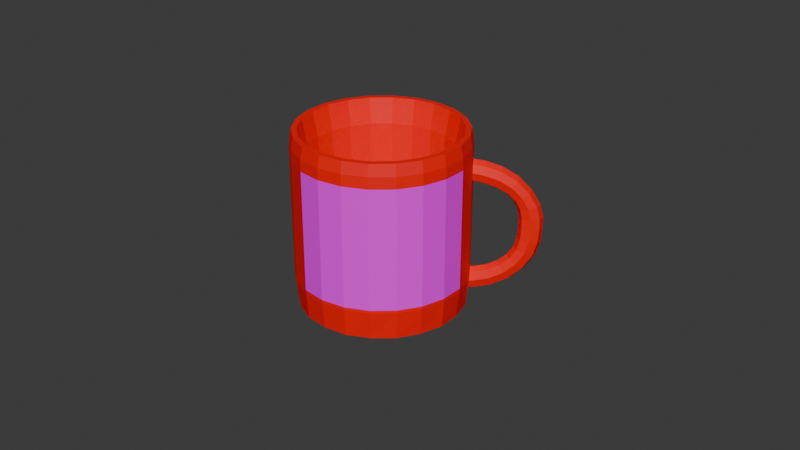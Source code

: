# Source: worldsbestmom.blend  (saved by Blender 4.2.66; exported with 4.5.12 LTS)
import bpy
from mathutils import Matrix  # noqa: F401  (used for matrix-valued properties, if any)

bpy.ops.wm.read_factory_settings(use_empty=True)
scene = bpy.context.scene
scene.name = 'Scene'

# ---- collections
col_collection = bpy.data.collections.new('Collection'); scene.collection.children.link(col_collection)

# ---- images (referenced by path relative to the original .blend; pixels are not part of the script)
import os
ASSET_DIR = os.environ.get("B2B_ASSET_DIR", "")  # directory of the original .blend (textures are referenced by path, not embedded)
HERE = os.path.dirname(os.path.abspath(__file__))  # packed textures are extracted next to this script under _unpacked/

def load_image(name, relpath, width, height, colorspace="sRGB"):
    """Load a texture the original file referenced (path relative to the .blend, or extracted next to this script)."""
    p = next((c for c in (os.path.join(HERE, relpath), os.path.join(ASSET_DIR, relpath)) if relpath and os.path.exists(c)), "")
    if p:
        img = bpy.data.images.load(p, check_existing=True)
        img.name = name
    else:  # same state as the original file: an image datablock whose file is absent (Cycles renders it pink)
        img = bpy.data.images.new(name, width, height)
        img.source = "FILE"
        img.filepath = "//" + (relpath or name)
    img.colorspace_settings.name = colorspace
    return img
img_worldsbestmom_png = load_image('worldsbestmom.png', 'imgs/worldsbestmom.png', 1024, 1024, 'sRGB')

# ---- materials (node trees are filled in below, after node groups)
mat_red = bpy.data.materials.new('Red')
mat_worldsbestmom = bpy.data.materials.new('WorldsBestMom')

# ---- material node trees
mat_red.use_nodes = True; mat_red.node_tree.nodes.clear()
_N = mat_red.node_tree.nodes; _L = mat_red.node_tree.links
n0 = _N.new('ShaderNodeBsdfPrincipled'); n0.name = 'Principled BSDF'; n0.location = (10, 300)
n0.inputs[0].default_value = (1.0, 0.0, 0.0, 1.0)
n1 = _N.new('ShaderNodeOutputMaterial'); n1.name = 'Material Output'; n1.location = (300, 300)
_L.new(n0.outputs[0], n1.inputs[0])
n1.is_active_output = True
mat_worldsbestmom.use_nodes = True; mat_worldsbestmom.node_tree.nodes.clear()
_N = mat_worldsbestmom.node_tree.nodes; _L = mat_worldsbestmom.node_tree.links
n0 = _N.new('ShaderNodeBsdfPrincipled'); n0.name = 'Principled BSDF'; n0.location = (10, 300)
n1 = _N.new('ShaderNodeOutputMaterial'); n1.name = 'Material Output'; n1.location = (300, 300)
n2 = _N.new('ShaderNodeTexImage'); n2.name = 'Image Texture'; n2.location = (-308, 196)
n2.image = img_worldsbestmom_png
n2.interpolation = 'Closest'
_L.new(n0.outputs[0], n1.inputs[0])
_L.new(n2.outputs[0], n0.inputs[0])
n1.is_active_output = True

# ---- world
world_world = bpy.data.worlds.new('World'); scene.world = world_world
world_world.use_nodes = True; world_world.node_tree.nodes.clear()
_N = world_world.node_tree.nodes; _L = world_world.node_tree.links
n0 = _N.new('ShaderNodeOutputWorld'); n0.name = 'World Output'; n0.location = (300, 300)
n1 = _N.new('ShaderNodeBackground'); n1.name = 'Background'; n1.location = (10, 300)
n1.inputs[0].default_value = (0.05088, 0.05088, 0.05088, 1.0)
_L.new(n1.outputs[0], n0.inputs[0])
n0.is_active_output = True
world_world.color = (0.05088, 0.05088, 0.05088)
world_world.sun_shadow_jitter_overblur = 0.0

# ---- meshes
me_plane = bpy.data.meshes.new('Plane')
me_plane.from_pydata([(0.8448, 0.3864, 0.3836), (1.064, 0.3864, 0.3836), (0.7846, 0.6141, 0.69), (1.068, 0.6289, 0.7131), (0.6363, 0.8347, 1.034), (0.8594, 0.9189, 1.166), (0.3332, 0.9805, 1.262), (0.4272, 1.122, 1.483), (-0.04242, 1.015, 1.316), (-0.03611, 1.171, 1.559), (-0.3878, 0.9992, 1.291), (-0.454, 1.141, 1.513), (-0.6758, 0.8823, 1.109), (-0.8981, 0.958, 1.227), (-0.8497, 0.6581, 0.7586), (-1.13, 0.6742, 0.7837), (-0.9271, 0.4143, 0.4271), (-1.142, 0.4178, 0.4325), (0.7846, 0.4362, 0.8041), (0.8448, 0.2529, 0.4691), (1.064, 0.2529, 0.4691), (1.068, 0.4509, 0.8271), (0.8594, 0.7409, 1.28), (0.6363, 0.6567, 1.148), (0.4272, 0.944, 1.597), (0.3332, 0.8025, 1.376), (-0.03611, 0.9927, 1.673), (-0.04242, 0.837, 1.43), (-0.454, 0.9633, 1.627), (-0.3878, 0.8213, 1.405), (-0.8981, 0.78, 1.341), (-0.6758, 0.7044, 1.223), (-1.13, 0.4962, 0.8977), (-0.8497, 0.4801, 0.8726), (-1.142, 0.2843, 0.518), (-0.9271, 0.2808, 0.5126), (1.47, 0.8684, -0.504), (1.47, 0.6758, -1.16), (1.47, 0.159, -1.608), (1.47, -0.5179, -1.705), (1.47, -1.14, -1.421), (1.47, -1.51, -0.8459), (1.47, -1.51, -0.1621), (1.47, -1.14, 0.4132), (1.47, -0.5179, 0.6973), (1.47, 0.159, 0.5999), (1.47, 0.6758, 0.1521), (-1.254, 0.8961, -0.504), (-1.254, 0.6991, -1.175), (-1.254, 0.1705, -1.633), (-1.254, -0.5219, -1.733), (-1.254, -1.158, -1.442), (-1.254, -1.536, -0.8537), (-1.254, -1.536, -0.1543), (-1.254, -1.158, 0.4341), (-1.254, -0.5219, 0.7247), (-1.254, 0.1705, 0.6252), (-1.254, 0.6991, 0.1671), (-1.688, 0.8549, -1.275), (-1.688, 1.081, -0.504), (-1.688, 0.2474, -1.802), (-1.688, -0.5482, -1.916), (-1.688, -1.279, -1.582), (-1.688, -1.714, -0.9059), (-1.688, -1.714, -0.1021), (-1.688, -1.279, 0.5741), (-1.688, -0.5482, 0.908), (-1.688, 0.2474, 0.7936), (-1.688, 0.8549, 0.2672), (1.28, 0.4832, -1.036), (1.28, 0.6395, -0.504), (1.28, 0.06388, -1.4), (1.28, -0.4853, -1.479), (1.28, -0.9901, -1.248), (1.28, -1.29, -0.7814), (1.28, -1.29, -0.2266), (1.28, -0.9901, 0.2402), (1.28, -0.4853, 0.4707), (1.28, 0.06388, 0.3917), (1.28, 0.4832, 0.02838), (0.7731, 0.1512, -1.591), (0.7731, 0.6601, -1.15), (0.7731, 0.1512, 0.583), (0.7731, -0.5153, 0.6789), (0.7731, -1.492, -0.1673), (0.7731, -1.492, -0.8407), (0.7731, -0.5153, -1.687), (0.7731, 0.6601, 0.1421), (0.7731, -1.128, 0.3991), (0.7731, -1.128, -1.407), (0.7731, 0.8499, -0.504), (0.8399, -1.31, -1.617), (0.8399, -0.5548, -1.962), (0.8399, 1.128, -0.504), (0.8399, 0.8938, 0.2923), (0.8399, 0.8938, -1.3), (0.8399, -0.5548, 0.9538), (0.8399, -1.31, 0.6091), (0.8399, -1.758, -0.919), (0.8399, 0.2666, -1.844), (0.8399, 0.2666, 0.8357), (0.8399, -1.758, -0.08907), (-1.292, -1.31, -1.617), (-1.292, 1.128, -0.504), (-1.292, 0.8938, -1.3), (-1.292, -0.5548, 0.9538), (-1.292, -1.758, -0.919), (-1.292, 0.2666, -1.844), (-1.292, 0.2666, 0.8357), (-1.292, -1.758, -0.08907), (-1.292, -0.5548, -1.962), (-1.292, 0.8938, 0.2923), (-1.292, -1.31, 0.6091), (0.8116, 0.485, 0.4969), (0.9543, 0.3852, 0.3494), (1.09, 0.4869, 0.4998), (0.9264, 0.6549, 0.6802), (0.7479, 0.9102, 1.079), (0.7304, 0.7324, 0.8747), (0.9938, 0.778, 0.9459), (0.3802, 1.085, 1.351), (0.5007, 0.9205, 1.168), (0.6613, 1.039, 1.353), (-0.03927, 1.126, 1.416), (0.1469, 1.008, 1.304), (0.1891, 1.16, 1.542), (-0.4209, 1.104, 1.381), (-0.2427, 1.17, 1.557), (-0.2212, 1.015, 1.316), (-0.7869, 0.9535, 1.146), (-0.6862, 1.068, 1.399), (-0.542, 0.9552, 1.222), (-0.9901, 0.6995, 0.7498), (-0.7803, 0.7825, 0.9528), (-1.045, 0.8232, 1.016), (-1.036, 0.4134, 0.3935), (-0.8886, 0.5193, 0.5504), (-1.162, 0.5252, 0.5596), (0.8116, 0.3147, 0.606), (0.9543, 0.2224, 0.4537), (1.09, 0.3165, 0.6089), (0.9264, 0.4102, 0.837), (0.7479, 0.6654, 1.235), (0.7304, 0.5544, 0.9887), (0.9938, 0.6, 1.06), (0.3802, 0.8399, 1.508), (0.5007, 0.7425, 1.282), (0.6613, 0.8606, 1.467), (-0.03927, 0.8815, 1.573), (0.1469, 0.8296, 1.418), (0.1891, 0.9822, 1.656), (-0.4209, 0.8589, 1.537), (-0.2427, 0.9916, 1.671), (-0.2212, 0.8373, 1.43), (-0.7869, 0.7088, 1.303), (-0.6862, 0.8903, 1.513), (-0.542, 0.7773, 1.337), (-0.9901, 0.4547, 0.9066), (-0.7803, 0.6045, 1.067), (-1.045, 0.6452, 1.13), (-1.036, 0.2506, 0.4977), (-0.8886, 0.349, 0.6596), (-1.162, 0.3548, 0.6687), (0.7314, 0.5224, 0.7427), (0.5945, 0.7299, 1.067), (-0.6341, 0.7792, 1.144), (-0.7971, 0.566, 0.8109), (0.9012, 0.8457, 1.247), (1.121, 0.5427, 0.7744), (-1.183, 0.5882, 0.8454), (-0.9397, 0.8831, 1.306), (-0.4664, 1.079, 1.611), (-0.03493, 1.111, 1.661), (-0.9047, 0.3299, 0.4423), (-1.166, 0.3341, 0.4489), (0.8208, 0.3038, 0.4015), (-0.0436, 0.8969, 1.327), (-0.3754, 0.8836, 1.307), (0.3156, 0.8649, 1.277), (1.088, 0.3038, 0.4015), (0.4448, 1.06, 1.581), (1.49, 0.6836, -0.8061), (1.49, 0.357, -1.314), (1.49, -0.1926, -1.565), (1.49, -0.7906, -1.479), (1.49, -1.247, -1.084), (1.49, -1.417, -0.504), (1.49, -1.247, 0.0757), (1.49, -0.7906, 0.4713), (1.49, -0.1926, 0.5573), (1.49, 0.357, 0.3063), (1.49, 0.6836, -0.2019), (-1.688, 1.023, -0.9058), (-1.688, 0.5887, -1.582), (-1.688, -0.1422, -1.916), (-1.688, -0.9376, -1.801), (-1.688, -1.545, -1.275), (-1.688, -1.771, -0.504), (-1.688, -1.545, 0.267), (-1.688, -0.9376, 0.7932), (-1.688, -0.1422, 0.9076), (-1.688, 0.5887, 0.5738), (-1.688, 1.023, -0.1022), (-1.49, -1.306, -1.613), (1.324, -0.5489, -1.921), (-1.49, 1.122, -0.504), (1.324, 0.859, 0.2699), (-1.49, 0.8889, -1.297), (-1.49, -0.554, 0.9481), (1.324, -1.283, 0.5778), (-1.49, -1.753, -0.9173), (-1.49, 0.2642, -1.838), (-1.49, 0.2642, 0.8304), (-1.49, -1.753, -0.0907), (-1.254, 0.8455, -0.8536), (-1.254, 0.4675, -1.442), (-1.254, -0.1686, -1.732), (-1.254, -0.8607, -1.633), (-1.254, -1.389, -1.175), (-1.254, -1.586, -0.504), (-1.254, -1.389, 0.1669), (-1.254, -0.8607, 0.6248), (-1.254, -0.1686, 0.7243), (-1.254, 0.4675, 0.4338), (-1.254, 0.8455, -0.1544), (-1.688, 0.777, -1.225), (-1.688, 0.9887, -0.504), (-1.688, 0.2089, -1.717), (-1.688, -0.535, -1.824), (-1.688, -1.219, -1.512), (-1.688, -1.625, -0.8798), (-1.688, -1.625, -0.1282), (-1.688, -1.219, 0.5041), (-1.688, -0.535, 0.8163), (-1.688, 0.2089, 0.7094), (-1.688, 0.777, 0.2172), (1.28, 0.4896, -0.7491), (1.28, 0.2246, -1.162), (1.28, -0.2214, -1.365), (1.28, -0.7066, -1.295), (1.28, -1.077, -0.9744), (1.28, -1.215, -0.504), (1.28, -1.077, -0.03364), (1.28, -0.7066, 0.2874), (1.28, -0.2214, 0.3572), (1.28, 0.2246, 0.1535), (1.28, 0.4896, -0.2589), (1.217, 0.1373, -1.561), (-0.2404, 0.665, -1.153), (1.217, 0.1373, 0.5525), (-0.2404, -0.5161, 0.6846), (1.217, -1.46, -0.1768), (-0.2404, -1.497, -0.8423), (1.217, -0.5105, -1.654), (1.217, 0.6319, 0.1239), (1.217, -1.106, 0.3738), (1.217, -1.106, -1.382), (1.217, 0.8163, -0.504), (-0.2404, 0.1536, -1.596), (1.217, 0.6319, -1.132), (-0.2404, 0.1536, 0.5883), (1.217, -0.5105, 0.6456), (-0.2404, -1.497, -0.1657), (1.217, -1.46, -0.8312), (-0.2404, -0.5161, -1.693), (-0.2404, 0.665, 0.1452), (-0.2404, -1.132, 0.4035), (-0.2404, -1.132, -1.412), (-0.2404, 0.8556, -0.504), (0.7731, -1.35, -1.15), (0.7731, -0.8415, 0.5827), (0.7731, 0.8011, -0.8406), (0.7731, 0.8011, -0.1674), (0.7731, -0.8415, -1.591), (0.7731, -1.35, 0.1419), (0.7731, 0.4372, 0.3989), (0.7731, -0.1752, -1.687), (0.7731, -1.54, -0.504), (0.7731, -0.1752, 0.6785), (0.7731, 0.4372, -1.407), (1.324, -1.283, -1.586), (0.79, -0.5548, -1.962), (1.324, 1.086, -0.504), (0.79, 0.8938, 0.2923), (1.324, 0.859, -1.278), (1.324, -0.5489, 0.9129), (0.79, -1.31, 0.6091), (1.324, -1.719, -0.9073), (1.324, 0.2494, -1.806), (1.324, 0.2494, 0.7981), (1.324, -1.719, -0.1007), (0.8399, -1.584, 0.292), (0.8399, 0.619, 0.6087), (0.8399, -0.1357, -1.961), (0.8399, -1.818, -0.504), (0.8399, -0.1357, 0.9534), (0.8399, 0.619, -1.617), (0.8399, -1.584, -1.3), (0.8399, -0.9568, 0.8353), (0.8399, 1.068, -0.9188), (0.8399, 1.068, -0.0892), (0.8399, -0.9568, -1.843), (0.79, -1.31, -1.617), (0.79, 1.128, -0.504), (0.79, 0.8938, -1.3), (0.79, -0.5548, 0.9538), (0.79, -1.758, -0.919), (0.79, 0.2666, -1.844), (0.79, 0.2666, 0.8357), (0.79, -1.758, -0.08907), (-1.49, -0.554, -1.956), (-1.49, 0.8889, 0.2891), (-1.49, -1.306, 0.6047), (-1.292, -1.584, 0.292), (-1.292, 0.619, 0.6087), (-1.292, -0.1357, -1.961), (-1.292, -1.818, -0.504), (-1.292, -0.1357, 0.9534), (-1.292, 0.619, -1.617), (-1.292, -1.584, -1.3), (-1.292, -0.9568, 0.8353), (-1.292, 1.068, -0.9188), (-1.292, 1.068, -0.0892), (-1.292, -0.9568, -1.843), (0.9508, 0.5164, 0.4754), (0.8621, 0.7886, 0.8889), (0.581, 1.013, 1.239), (0.168, 1.117, 1.402), (-0.2319, 1.126, 1.415), (-0.6141, 1.045, 1.289), (-0.9129, 0.8362, 0.9632), (-1.025, 0.5526, 0.5318), (0.9508, 0.282, 0.6255), (0.8621, 0.5439, 1.046), (0.581, 0.7682, 1.396), (0.168, 0.8726, 1.559), (-0.2319, 0.8811, 1.572), (-0.6141, 0.8004, 1.446), (-0.9129, 0.5915, 1.12), (-1.025, 0.3182, 0.682), (0.6811, 0.6349, 0.9184), (-0.7306, 0.6858, 0.9979), (1.043, 0.6976, 1.016), (-1.095, 0.7418, 1.085), (-0.2467, 1.11, 1.659), (-1.038, 0.2957, 0.3889), (0.7593, 0.3979, 0.5485), (-0.2171, 0.8973, 1.328), (0.4706, 0.8094, 1.191), (-0.8373, 0.4313, 0.6006), (0.9543, 0.2705, 0.3495), (0.6914, 0.9717, 1.444), (-1.213, 0.4394, 0.6132), (1.142, 0.4005, 0.5524), (-0.7133, 1.0, 1.489), (-0.5149, 0.8451, 1.246), (0.139, 0.89, 1.317), (0.197, 1.1, 1.644), (1.544, -0.3452, -0.504), (1.217, 0.4097, -1.375), (-1.49, -0.9544, -1.838), (-1.49, 1.062, -0.09083), (-1.49, 1.062, -0.9172), (-1.49, -0.9544, 0.83), (-1.49, -1.579, -1.297), (-1.49, 0.6152, -1.612), (-1.49, -0.1365, 0.9476), (-1.49, -1.812, -0.504), (-1.49, -0.1365, -1.956), (-1.49, 0.6152, 0.6044), (-1.49, -1.579, 0.2889), (-1.688, 0.9343, -0.8797), (-1.688, 0.5281, -1.512), (-1.688, -0.1554, -1.824), (-1.688, -0.8992, -1.717), (-1.688, -1.467, -1.225), (-1.688, -1.679, -0.504), (-1.688, -1.467, 0.2169), (-1.688, -0.8992, 0.709), (-1.688, -0.1554, 0.8159), (-1.688, 0.5281, 0.5038), (-1.688, 0.9343, -0.1283), (1.28, -0.3452, -0.504), (1.217, -0.1812, 0.6369), (1.217, -1.498, -0.504), (1.217, -0.1812, -1.645), (1.217, 0.4097, 0.3671), (1.217, -1.315, 0.1192), (1.217, -0.824, -1.553), (1.217, 0.7608, -0.1793), (1.217, 0.7608, -0.8288), (1.217, -0.824, 0.5445), (1.217, -1.315, -1.127), (-0.2404, -1.355, -1.153), (-0.2404, -0.8439, 0.588), (-0.2404, 0.8066, -0.8422), (-0.2404, 0.8066, -0.1658), (-0.2404, -0.8439, -1.596), (-0.2404, -1.355, 0.145), (-0.2404, 0.4409, 0.4032), (-0.2404, -0.1744, -1.692), (-0.2404, -1.546, -0.504), (-0.2404, -0.1744, 0.6842), (-0.2404, 0.4409, -1.411), (1.326, -1.54, 0.264), (1.326, 0.5851, 0.5696), (1.326, -0.143, -1.91), (1.326, -1.766, -0.504), (1.326, -0.143, 0.9021), (1.326, 0.5851, -1.578), (1.326, -1.54, -1.272), (1.326, -0.9353, 0.7882), (1.326, 1.018, -0.9042), (1.326, 1.018, -0.1038), (1.326, -0.9353, -1.796), (0.79, -1.584, 0.292), (0.79, 0.619, 0.6087), (0.79, -0.1357, -1.961), (0.79, -1.818, -0.504), (0.79, -0.1357, 0.9534), (0.79, 0.619, -1.617), (0.79, -1.584, -1.3), (0.79, -0.9568, 0.8353), (0.79, 1.068, -0.9188), (0.79, 1.068, -0.0892), (0.79, -0.9568, -1.843)], [], [(0, 113, 324, 114), (113, 2, 116, 324), (324, 116, 3, 115), (114, 324, 115, 1), (2, 118, 325, 116), (118, 4, 117, 325), (325, 117, 5, 119), (116, 325, 119, 3), (4, 121, 326, 117), (121, 6, 120, 326), (326, 120, 7, 122), (117, 326, 122, 5), (6, 124, 327, 120), (124, 8, 123, 327), (327, 123, 9, 125), (120, 327, 125, 7), (8, 128, 328, 123), (128, 10, 126, 328), (328, 126, 11, 127), (123, 328, 127, 9), (10, 131, 329, 126), (131, 12, 129, 329), (329, 129, 13, 130), (126, 329, 130, 11), (12, 133, 330, 129), (133, 14, 132, 330), (330, 132, 15, 134), (129, 330, 134, 13), (14, 136, 331, 132), (136, 16, 135, 331), (331, 135, 17, 137), (132, 331, 137, 15), (19, 139, 332, 138), (139, 20, 140, 332), (332, 140, 21, 141), (138, 332, 141, 18), (18, 141, 333, 143), (141, 21, 144, 333), (333, 144, 22, 142), (143, 333, 142, 23), (23, 142, 334, 146), (142, 22, 147, 334), (334, 147, 24, 145), (146, 334, 145, 25), (25, 145, 335, 149), (145, 24, 150, 335), (335, 150, 26, 148), (149, 335, 148, 27), (27, 148, 336, 153), (148, 26, 152, 336), (336, 152, 28, 151), (153, 336, 151, 29), (29, 151, 337, 156), (151, 28, 155, 337), (337, 155, 30, 154), (156, 337, 154, 31), (31, 154, 338, 158), (154, 30, 159, 338), (338, 159, 32, 157), (158, 338, 157, 33), (33, 157, 339, 161), (157, 32, 162, 339), (339, 162, 34, 160), (161, 339, 160, 35), (4, 118, 340, 164), (118, 2, 163, 340), (340, 163, 18, 143), (164, 340, 143, 23), (14, 133, 341, 166), (133, 12, 165, 341), (341, 165, 31, 158), (166, 341, 158, 33), (3, 119, 342, 168), (119, 5, 167, 342), (342, 167, 22, 144), (168, 342, 144, 21), (13, 134, 343, 170), (134, 15, 169, 343), (343, 169, 32, 159), (170, 343, 159, 30), (9, 127, 344, 172), (127, 11, 171, 344), (344, 171, 28, 152), (172, 344, 152, 26), (17, 135, 345, 174), (135, 16, 173, 345), (345, 173, 35, 160), (174, 345, 160, 34), (2, 113, 346, 163), (113, 0, 175, 346), (346, 175, 19, 138), (163, 346, 138, 18), (10, 128, 347, 177), (128, 8, 176, 347), (347, 176, 27, 153), (177, 347, 153, 29), (6, 121, 348, 178), (121, 4, 164, 348), (348, 164, 23, 146), (178, 348, 146, 25), (16, 136, 349, 173), (136, 14, 166, 349), (349, 166, 33, 161), (173, 349, 161, 35), (0, 114, 350, 175), (114, 1, 179, 350), (350, 179, 20, 139), (175, 350, 139, 19), (5, 122, 351, 167), (122, 7, 180, 351), (351, 180, 24, 147), (167, 351, 147, 22), (15, 137, 352, 169), (137, 17, 174, 352), (352, 174, 34, 162), (169, 352, 162, 32), (1, 115, 353, 179), (115, 3, 168, 353), (353, 168, 21, 140), (179, 353, 140, 20), (11, 130, 354, 171), (130, 13, 170, 354), (354, 170, 30, 155), (171, 354, 155, 28), (12, 131, 355, 165), (131, 10, 177, 355), (355, 177, 29, 156), (165, 355, 156, 31), (8, 124, 356, 176), (124, 6, 178, 356), (356, 178, 25, 149), (176, 356, 149, 27), (7, 125, 357, 180), (125, 9, 172, 357), (357, 172, 26, 150), (180, 357, 150, 24), (37, 181, 358, 182), (36, 191, 358, 181), (46, 190, 358, 191), (45, 189, 358, 190), (44, 188, 358, 189), (43, 187, 358, 188), (42, 186, 358, 187), (41, 185, 358, 186), (40, 184, 358, 185), (39, 183, 358, 184), (38, 182, 358, 183), (81, 279, 359, 259), (279, 80, 247, 359), (359, 247, 71, 237), (259, 359, 237, 69), (110, 323, 360, 310), (323, 102, 203, 360), (360, 203, 62, 195), (310, 360, 195, 61), (111, 322, 361, 311), (322, 103, 205, 361), (361, 205, 59, 202), (311, 361, 202, 68), (103, 321, 362, 205), (321, 104, 207, 362), (362, 207, 58, 192), (205, 362, 192, 59), (112, 320, 363, 312), (320, 105, 208, 363), (363, 208, 66, 199), (312, 363, 199, 65), (102, 319, 364, 203), (319, 106, 210, 364), (364, 210, 63, 196), (203, 364, 196, 62), (104, 318, 365, 207), (318, 107, 211, 365), (365, 211, 60, 193), (207, 365, 193, 58), (105, 317, 366, 208), (317, 108, 212, 366), (366, 212, 67, 200), (208, 366, 200, 66), (106, 316, 367, 210), (316, 109, 213, 367), (367, 213, 64, 197), (210, 367, 197, 63), (107, 315, 368, 211), (315, 110, 310, 368), (368, 310, 61, 194), (211, 368, 194, 60), (108, 314, 369, 212), (314, 111, 311, 369), (369, 311, 68, 201), (212, 369, 201, 67), (109, 313, 370, 213), (313, 112, 312, 370), (370, 312, 65, 198), (213, 370, 198, 64), (48, 214, 371, 225), (214, 47, 226, 371), (371, 226, 59, 192), (225, 371, 192, 58), (49, 215, 372, 227), (215, 48, 225, 372), (372, 225, 58, 193), (227, 372, 193, 60), (50, 216, 373, 228), (216, 49, 227, 373), (373, 227, 60, 194), (228, 373, 194, 61), (51, 217, 374, 229), (217, 50, 228, 374), (374, 228, 61, 195), (229, 374, 195, 62), (52, 218, 375, 230), (218, 51, 229, 375), (375, 229, 62, 196), (230, 375, 196, 63), (53, 219, 376, 231), (219, 52, 230, 376), (376, 230, 63, 197), (231, 376, 197, 64), (54, 220, 377, 232), (220, 53, 231, 377), (377, 231, 64, 198), (232, 377, 198, 65), (55, 221, 378, 233), (221, 54, 232, 378), (378, 232, 65, 199), (233, 378, 199, 66), (56, 222, 379, 234), (222, 55, 233, 379), (379, 233, 66, 200), (234, 379, 200, 67), (57, 223, 380, 235), (223, 56, 234, 380), (380, 234, 67, 201), (235, 380, 201, 68), (47, 224, 381, 226), (224, 57, 235, 381), (381, 235, 68, 202), (226, 381, 202, 59), (69, 237, 382, 236), (71, 238, 382, 237), (72, 239, 382, 238), (73, 240, 382, 239), (74, 241, 382, 240), (75, 242, 382, 241), (76, 243, 382, 242), (77, 244, 382, 243), (78, 245, 382, 244), (79, 246, 382, 245), (70, 236, 382, 246), (83, 278, 383, 261), (278, 82, 249, 383), (383, 249, 78, 244), (261, 383, 244, 77), (85, 277, 384, 263), (277, 84, 251, 384), (384, 251, 75, 241), (263, 384, 241, 74), (80, 276, 385, 247), (276, 86, 253, 385), (385, 253, 72, 238), (247, 385, 238, 71), (82, 275, 386, 249), (275, 87, 254, 386), (386, 254, 79, 245), (249, 386, 245, 78), (84, 274, 387, 251), (274, 88, 255, 387), (387, 255, 76, 242), (251, 387, 242, 75), (86, 273, 388, 253), (273, 89, 256, 388), (388, 256, 73, 239), (253, 388, 239, 72), (87, 272, 389, 254), (272, 90, 257, 389), (389, 257, 70, 246), (254, 389, 246, 79), (90, 271, 390, 257), (271, 81, 259, 390), (390, 259, 69, 236), (257, 390, 236, 70), (88, 270, 391, 255), (270, 83, 261, 391), (391, 261, 77, 243), (255, 391, 243, 76), (89, 269, 392, 256), (269, 85, 263, 392), (392, 263, 74, 240), (256, 392, 240, 73), (51, 218, 393, 267), (218, 52, 252, 393), (393, 252, 85, 269), (267, 393, 269, 89), (54, 221, 394, 266), (221, 55, 250, 394), (394, 250, 83, 270), (266, 394, 270, 88), (47, 214, 395, 268), (214, 48, 248, 395), (395, 248, 81, 271), (268, 395, 271, 90), (57, 224, 396, 265), (224, 47, 268, 396), (396, 268, 90, 272), (265, 396, 272, 87), (50, 217, 397, 264), (217, 51, 267, 397), (397, 267, 89, 273), (264, 397, 273, 86), (53, 220, 398, 262), (220, 54, 266, 398), (398, 266, 88, 274), (262, 398, 274, 84), (56, 223, 399, 260), (223, 57, 265, 399), (399, 265, 87, 275), (260, 399, 275, 82), (49, 216, 400, 258), (216, 50, 264, 400), (400, 264, 86, 276), (258, 400, 276, 80), (52, 219, 401, 252), (219, 53, 262, 401), (401, 262, 84, 277), (252, 401, 277, 85), (55, 222, 402, 250), (222, 56, 260, 402), (402, 260, 82, 278), (250, 402, 278, 83), (48, 215, 403, 248), (215, 49, 258, 403), (403, 258, 80, 279), (248, 403, 279, 81), (42, 187, 404, 290), (187, 43, 209, 404), (404, 209, 97, 291), (290, 404, 291, 101), (45, 190, 405, 289), (190, 46, 206, 405), (405, 206, 94, 292), (289, 405, 292, 100), (38, 183, 406, 288), (183, 39, 204, 406), (406, 204, 92, 293), (288, 406, 293, 99), (41, 186, 407, 287), (186, 42, 290, 407), (407, 290, 101, 294), (287, 407, 294, 98), (44, 189, 408, 285), (189, 45, 289, 408), (408, 289, 100, 295), (285, 408, 295, 96), (37, 182, 409, 284), (182, 38, 288, 409), (409, 288, 99, 296), (284, 409, 296, 95), (40, 185, 410, 280), (185, 41, 287, 410), (410, 287, 98, 297), (280, 410, 297, 91), (43, 188, 411, 209), (188, 44, 285, 411), (411, 285, 96, 298), (209, 411, 298, 97), (36, 181, 412, 282), (181, 37, 284, 412), (412, 284, 95, 299), (282, 412, 299, 93), (46, 191, 413, 206), (191, 36, 282, 413), (413, 282, 93, 300), (206, 413, 300, 94), (39, 184, 414, 204), (184, 40, 280, 414), (414, 280, 91, 301), (204, 414, 301, 92), (101, 291, 415, 309), (291, 97, 286, 415), (415, 286, 112, 313), (309, 415, 313, 109), (100, 292, 416, 308), (292, 94, 283, 416), (416, 283, 111, 314), (308, 416, 314, 108), (99, 293, 417, 307), (293, 92, 281, 417), (417, 281, 110, 315), (307, 417, 315, 107), (98, 294, 418, 306), (294, 101, 309, 418), (418, 309, 109, 316), (306, 418, 316, 106), (96, 295, 419, 305), (295, 100, 308, 419), (419, 308, 108, 317), (305, 419, 317, 105), (95, 296, 420, 304), (296, 99, 307, 420), (420, 307, 107, 318), (304, 420, 318, 104), (91, 297, 421, 302), (297, 98, 306, 421), (421, 306, 106, 319), (302, 421, 319, 102), (97, 298, 422, 286), (298, 96, 305, 422), (422, 305, 105, 320), (286, 422, 320, 112), (93, 299, 423, 303), (299, 95, 304, 423), (423, 304, 104, 321), (303, 423, 321, 103), (94, 300, 424, 283), (300, 93, 303, 424), (424, 303, 103, 322), (283, 424, 322, 111), (92, 301, 425, 281), (301, 91, 302, 425), (425, 302, 102, 323), (281, 425, 323, 110)])
me_plane.polygons.foreach_set('material_index', [0, 0, 0, 0, 0, 0, 0, 0, 0, 0, 0, 0, 0, 0, 0, 0, 0, 0, 0, 0, 0, 0, 0, 0, 0, 0, 0, 0, 0, 0, 0, 0, 0, 0, 0, 0, 0, 0, 0, 0, 0, 0, 0, 0, 0, 0, 0, 0, 0, 0, 0, 0, 0, 0, 0, 0, 0, 0, 0, 0, 0, 0, 0, 0, 0, 0, 0, 0, 0, 0, 0, 0, 0, 0, 0, 0, 0, 0, 0, 0, 0, 0, 0, 0, 0, 0, 0, 0, 0, 0, 0, 0, 0, 0, 0, 0, 0, 0, 0, 0, 0, 0, 0, 0, 0, 0, 0, 0, 0, 0, 0, 0, 0, 0, 0, 0, 0, 0, 0, 0, 0, 0, 0, 0, 0, 0, 0, 0, 0, 0, 0, 0, 0, 0, 0, 0, 0, 0, 0, 0, 0, 0, 0, 0, 0, 0, 0, 0, 0, 0, 0, 0, 0, 0, 0, 0, 0, 0, 0, 0, 0, 0, 0, 0, 0, 0, 0, 0, 0, 0, 0, 0, 0, 0, 0, 0, 0, 0, 0, 0, 0, 0, 0, 0, 0, 0, 0, 0, 0, 0, 0, 0, 0, 0, 0, 0, 0, 0, 0, 0, 0, 0, 0, 0, 0, 0, 0, 0, 0, 0, 0, 0, 0, 0, 0, 0, 0, 0, 0, 0, 0, 0, 0, 0, 0, 0, 0, 0, 0, 0, 0, 0, 0, 0, 0, 0, 0, 0, 0, 0, 0, 0, 0, 0, 0, 0, 0, 0, 0, 0, 0, 0, 0, 0, 0, 0, 0, 0, 0, 0, 0, 0, 0, 0, 0, 0, 0, 0, 0, 0, 0, 0, 0, 0, 0, 0, 0, 0, 0, 0, 0, 0, 0, 0, 0, 0, 0, 0, 0, 0, 0, 0, 0, 0, 0, 0, 0, 0, 0, 0, 0, 0, 0, 0, 0, 0, 0, 0, 0, 0, 0, 0, 0, 0, 0, 0, 0, 0, 0, 0, 0, 0, 0, 0, 0, 0, 0, 0, 0, 0, 0, 0, 0, 0, 0, 0, 0, 0, 0, 0, 0, 0, 0, 0, 0, 0, 0, 0, 0, 0, 0, 0, 0, 0, 0, 0, 0, 0, 0, 0, 0, 0, 0, 0, 0, 0, 0, 0, 0, 0, 0, 0, 0, 0, 0, 0, 0, 0, 0, 0, 1, 1, 0, 0, 0, 0, 0, 0, 0, 0, 0, 0, 1, 1, 0, 0, 0, 1, 0, 0, 0, 0, 0, 0, 0, 0, 0, 0, 1, 1, 0, 0, 0, 0, 0, 0, 0, 0, 0, 0, 0, 0])
_uv = me_plane.uv_layers.new(name='UVMap')
_uv.uv.foreach_set('vector', [0.0, 0.0, 0.0, 0.5, 0.5, 0.5, 0.5, 0.0, 0.0, 0.5, 0.0, 1.0, 0.5, 1.0, 0.5, 0.5, 0.5, 0.5, 0.5, 1.0, 1.0, 1.0, 1.0, 0.5, 0.5, 0.0, 0.5, 0.5, 1.0, 0.5, 1.0, 0.0, 0.0, 1.0, 0.1528, 0.9965, 0.5, 1.0, 0.5, 1.0, 0.1528, 0.9965, 0.1667, 1.0, 0.5, 1.0, 0.5, 1.0, 0.5, 1.0, 0.5, 1.0, 0.8333, 1.0, 0.8472, 0.9965, 0.5, 1.0, 0.5, 1.0, 0.8472, 0.9965, 1.0, 1.0, 0.1667, 1.0, 0.1667, 1.0, 0.5, 1.0, 0.5, 1.0, 0.1667, 1.0, 0.1667, 1.0, 0.5, 1.0, 0.5, 1.0, 0.5, 1.0, 0.5, 1.0, 0.8333, 1.0, 0.8333, 1.0, 0.5, 1.0, 0.5, 1.0, 0.8333, 1.0, 0.8333, 1.0, 0.1667, 1.0, 0.1667, 1.0, 0.5, 1.0, 0.5, 1.0, 0.1667, 1.0, 0.1667, 1.0, 0.5, 1.0, 0.5, 1.0, 0.5, 1.0, 0.5, 1.0, 0.8333, 1.0, 0.8333, 1.0, 0.5, 1.0, 0.5, 1.0, 0.8333, 1.0, 0.8333, 1.0, 0.1667, 1.0, 0.1667, 1.0, 0.5, 1.0, 0.5, 1.0, 0.1667, 1.0, 0.1667, 1.0, 0.5, 1.0, 0.5, 1.0, 0.5, 1.0, 0.5, 1.0, 0.8333, 1.0, 0.8333, 1.0, 0.5, 1.0, 0.5, 1.0, 0.8333, 1.0, 0.8333, 1.0, 0.1667, 1.0, 0.1667, 1.0, 0.5, 1.0, 0.5, 1.0, 0.1667, 1.0, 0.1667, 1.0, 0.5, 1.0, 0.5, 1.0, 0.5, 1.0, 0.5, 1.0, 0.8333, 1.0, 0.8333, 1.0, 0.5, 1.0, 0.5, 1.0, 0.8333, 1.0, 0.8333, 1.0, 0.1667, 1.0, 0.1667, 1.0, 0.5, 1.0, 0.5, 1.0, 0.1667, 1.0, 0.1667, 1.0, 0.5, 1.0, 0.5, 1.0, 0.5, 1.0, 0.5, 1.0, 0.8333, 1.0, 0.8333, 1.0, 0.5, 1.0, 0.5, 1.0, 0.8333, 1.0, 0.8333, 1.0, 0.1667, 1.0, 0.1809, 1.0, 0.5, 1.0, 0.5, 1.0, 0.1809, 1.0, 0.25, 1.0, 0.5, 1.0, 0.5, 1.0, 0.5, 1.0, 0.5, 1.0, 0.75, 1.0, 0.8191, 1.0, 0.5, 1.0, 0.5, 1.0, 0.8191, 1.0, 0.8333, 1.0, 0.25, 0.25, 0.5, 0.1952, 0.5, 0.5054, 0.1809, 0.5108, 0.5, 0.1952, 0.75, 0.25, 0.8191, 0.5108, 0.5, 0.5054, 0.5, 0.5054, 0.8191, 0.5108, 0.8333, 0.8333, 0.5, 0.8333, 0.1809, 0.5108, 0.5, 0.5054, 0.5, 0.8333, 0.1667, 0.8333, 0.1667, 0.8333, 0.5, 0.8333, 0.5, 0.9792, 0.1667, 0.9792, 0.5, 0.8333, 0.8333, 0.8333, 0.8333, 0.9792, 0.5, 0.9792, 0.5, 0.9792, 0.8333, 0.9792, 0.8333, 1.0, 0.5, 1.0, 0.1667, 0.9792, 0.5, 0.9792, 0.5, 1.0, 0.1667, 1.0, 0.1667, 1.0, 0.5, 1.0, 0.5, 1.0, 0.1667, 1.0, 0.5, 1.0, 0.8333, 1.0, 0.8333, 1.0, 0.5, 1.0, 0.5, 1.0, 0.8333, 1.0, 0.8333, 1.0, 0.5, 1.0, 0.1667, 1.0, 0.5, 1.0, 0.5, 1.0, 0.1667, 1.0, 0.1667, 1.0, 0.5, 1.0, 0.5, 1.0, 0.1667, 1.0, 0.5, 1.0, 0.8333, 1.0, 0.8333, 1.0, 0.5, 1.0, 0.5, 1.0, 0.8333, 1.0, 0.8333, 1.0, 0.5, 1.0, 0.1667, 1.0, 0.5, 1.0, 0.5, 1.0, 0.1667, 1.0, 0.1667, 1.0, 0.5, 1.0, 0.5, 1.0, 0.1667, 1.0, 0.5, 1.0, 0.8333, 1.0, 0.8333, 1.0, 0.5, 1.0, 0.5, 1.0, 0.8333, 1.0, 0.8333, 1.0, 0.5, 1.0, 0.1667, 1.0, 0.5, 1.0, 0.5, 1.0, 0.1667, 1.0, 0.1667, 1.0, 0.5, 1.0, 0.5, 1.0, 0.1667, 1.0, 0.5, 1.0, 0.8333, 1.0, 0.8333, 1.0, 0.5, 1.0, 0.5, 1.0, 0.8333, 1.0, 0.8333, 1.0, 0.5, 1.0, 0.1667, 1.0, 0.5, 1.0, 0.5, 1.0, 0.1667, 1.0, 0.1667, 1.0, 0.5, 1.0, 0.5, 1.0, 0.1667, 1.0, 0.5, 1.0, 0.8333, 1.0, 0.8333, 1.0, 0.5, 1.0, 0.5, 1.0, 0.8333, 1.0, 0.8333, 1.0, 0.5, 1.0, 0.1667, 1.0, 0.5, 1.0, 0.5, 1.0, 0.1667, 1.0, 0.1667, 1.0, 0.5, 1.0, 0.5, 1.0, 0.1809, 1.0, 0.5, 1.0, 0.8333, 1.0, 0.8191, 1.0, 0.5, 1.0, 0.5, 1.0, 0.8191, 1.0, 0.75, 1.0, 0.5, 1.0, 0.1809, 1.0, 0.5, 1.0, 0.5, 1.0, 0.25, 1.0, 0.1667, 1.0, 0.1528, 0.9965, 0.03819, 0.9826, 0.04167, 1.0, 0.1528, 0.9965, 0.0, 1.0, 0.02431, 0.8472, 0.03819, 0.9826, 0.03819, 0.9826, 0.02431, 0.8472, 0.1667, 0.8333, 0.1667, 0.9792, 0.04167, 1.0, 0.03819, 0.9826, 0.1667, 0.9792, 0.1667, 1.0, 0.1667, 1.0, 0.1667, 1.0, 0.04167, 1.0, 0.04167, 1.0, 0.1667, 1.0, 0.1667, 1.0, 0.04167, 1.0, 0.04167, 1.0, 0.04167, 1.0, 0.04167, 1.0, 0.1667, 1.0, 0.1667, 1.0, 0.04167, 1.0, 0.04167, 1.0, 0.1667, 1.0, 0.1667, 1.0, 1.0, 1.0, 0.8472, 0.9965, 0.9618, 0.9826, 0.9757, 0.8472, 0.8472, 0.9965, 0.8333, 1.0, 0.9583, 1.0, 0.9618, 0.9826, 0.9618, 0.9826, 0.9583, 1.0, 0.8333, 1.0, 0.8333, 0.9792, 0.9757, 0.8472, 0.9618, 0.9826, 0.8333, 0.9792, 0.8333, 0.8333, 0.8333, 1.0, 0.8333, 1.0, 0.9583, 1.0, 0.9583, 1.0, 0.8333, 1.0, 0.8333, 1.0, 0.9583, 1.0, 0.9583, 1.0, 0.9583, 1.0, 0.9583, 1.0, 0.8333, 1.0, 0.8333, 1.0, 0.9583, 1.0, 0.9583, 1.0, 0.8333, 1.0, 0.8333, 1.0, 0.8333, 1.0, 0.8333, 1.0, 0.9583, 1.0, 0.9583, 1.0, 0.8333, 1.0, 0.8333, 1.0, 0.9583, 1.0, 0.9583, 1.0, 0.9583, 1.0, 0.9583, 1.0, 0.8333, 1.0, 0.8333, 1.0, 0.9583, 1.0, 0.9583, 1.0, 0.8333, 1.0, 0.8333, 1.0, 0.75, 1.0, 0.5, 1.0, 0.5, 1.0, 0.8048, 1.0, 0.5, 1.0, 0.25, 1.0, 0.1952, 1.0, 0.5, 1.0, 0.5, 1.0, 0.1952, 1.0, 0.25, 1.0, 0.5, 1.0, 0.8048, 1.0, 0.5, 1.0, 0.5, 1.0, 0.75, 1.0, 0.0, 1.0, 0.0, 0.5, 0.03742, 0.5027, 0.02431, 0.8472, 0.0, 0.5, 0.0, 0.0, 0.1671, 0.1671, 0.03742, 0.5027, 0.03742, 0.5027, 0.1671, 0.1671, 0.25, 0.25, 0.1809, 0.5108, 0.02431, 0.8472, 0.03742, 0.5027, 0.1809, 0.5108, 0.1667, 0.8333, 0.1667, 1.0, 0.1667, 1.0, 0.04167, 1.0, 0.04167, 1.0, 0.1667, 1.0, 0.1667, 1.0, 0.04167, 1.0, 0.04167, 1.0, 0.04167, 1.0, 0.04167, 1.0, 0.1667, 1.0, 0.1667, 1.0, 0.04167, 1.0, 0.04167, 1.0, 0.1667, 1.0, 0.1667, 1.0, 0.1667, 1.0, 0.1667, 1.0, 0.04167, 1.0, 0.04167, 1.0, 0.1667, 1.0, 0.1667, 1.0, 0.04167, 1.0, 0.04167, 1.0, 0.04167, 1.0, 0.04167, 1.0, 0.1667, 1.0, 0.1667, 1.0, 0.04167, 1.0, 0.04167, 1.0, 0.1667, 1.0, 0.1667, 1.0, 0.25, 1.0, 0.1809, 1.0, 0.06096, 1.0, 0.1952, 1.0, 0.1809, 1.0, 0.1667, 1.0, 0.04167, 1.0, 0.06096, 1.0, 0.06096, 1.0, 0.04167, 1.0, 0.1667, 1.0, 0.1809, 1.0, 0.1952, 1.0, 0.06096, 1.0, 0.1809, 1.0, 0.25, 1.0, 0.0, 0.0, 0.5, 0.0, 0.5, 0.05401, 0.1671, 0.1671, 0.5, 0.0, 1.0, 0.0, 0.8329, 0.1671, 0.5, 0.05401, 0.5, 0.05401, 0.8329, 0.1671, 0.75, 0.25, 0.5, 0.1952, 0.1671, 0.1671, 0.5, 0.05401, 0.5, 0.1952, 0.25, 0.25, 0.8333, 1.0, 0.8333, 1.0, 0.9583, 1.0, 0.9583, 1.0, 0.8333, 1.0, 0.8333, 1.0, 0.9583, 1.0, 0.9583, 1.0, 0.9583, 1.0, 0.9583, 1.0, 0.8333, 1.0, 0.8333, 1.0, 0.9583, 1.0, 0.9583, 1.0, 0.8333, 1.0, 0.8333, 1.0, 0.8333, 1.0, 0.8191, 1.0, 0.939, 1.0, 0.9583, 1.0, 0.8191, 1.0, 0.75, 1.0, 0.8048, 1.0, 0.939, 1.0, 0.939, 1.0, 0.8048, 1.0, 0.75, 1.0, 0.8191, 1.0, 0.9583, 1.0, 0.939, 1.0, 0.8191, 1.0, 0.8333, 1.0, 1.0, 0.0, 1.0, 0.5, 0.9626, 0.5027, 0.8329, 0.1671, 1.0, 0.5, 1.0, 1.0, 0.9757, 0.8472, 0.9626, 0.5027, 0.9626, 0.5027, 0.9757, 0.8472, 0.8333, 0.8333, 0.8191, 0.5108, 0.8329, 0.1671, 0.9626, 0.5027, 0.8191, 0.5108, 0.75, 0.25, 0.8333, 1.0, 0.8333, 1.0, 0.9583, 1.0, 0.9583, 1.0, 0.8333, 1.0, 0.8333, 1.0, 0.9583, 1.0, 0.9583, 1.0, 0.9583, 1.0, 0.9583, 1.0, 0.8333, 1.0, 0.8333, 1.0, 0.9583, 1.0, 0.9583, 1.0, 0.8333, 1.0, 0.8333, 1.0, 0.1667, 1.0, 0.1667, 1.0, 0.04167, 1.0, 0.04167, 1.0, 0.1667, 1.0, 0.1667, 1.0, 0.04167, 1.0, 0.04167, 1.0, 0.04167, 1.0, 0.04167, 1.0, 0.1667, 1.0, 0.1667, 1.0, 0.04167, 1.0, 0.04167, 1.0, 0.1667, 1.0, 0.1667, 1.0, 0.1667, 1.0, 0.1667, 1.0, 0.04167, 1.0, 0.04167, 1.0, 0.1667, 1.0, 0.1667, 1.0, 0.04167, 1.0, 0.04167, 1.0, 0.04167, 1.0, 0.04167, 1.0, 0.1667, 1.0, 0.1667, 1.0, 0.04167, 1.0, 0.04167, 1.0, 0.1667, 1.0, 0.1667, 1.0, 0.8333, 1.0, 0.8333, 1.0, 0.9583, 1.0, 0.9583, 1.0, 0.8333, 1.0, 0.8333, 1.0, 0.9583, 1.0, 0.9583, 1.0, 0.9583, 1.0, 0.9583, 1.0, 0.8333, 1.0, 0.8333, 1.0, 0.9583, 1.0, 0.9583, 1.0, 0.8333, 1.0, 0.8333, 1.0, 0.0, 0.0, 0.0, 0.0, 0.0, 0.0, 0.0, 0.0, 0.0, 0.0, 0.0, 0.0, 0.0, 0.0, 0.0, 0.0, 0.0, 0.0, 0.0, 0.0, 0.0, 0.0, 0.0, 0.0, 0.0, 0.0, 0.0, 0.0, 0.0, 0.0, 0.0, 0.0, 0.0, 0.0, 0.0, 0.0, 0.0, 0.0, 0.0, 0.0, 0.0, 0.0, 0.0, 0.0, 0.0, 0.0, 0.0, 0.0, 0.0, 0.0, 0.0, 0.0, 0.0, 0.0, 0.0, 0.0, 0.0, 0.0, 0.0, 0.0, 0.0, 0.0, 0.0, 0.0, 0.0, 0.0, 0.0, 0.0, 0.0, 0.0, 0.0, 0.0, 0.0, 0.0, 0.0, 0.0, 0.0, 0.0, 0.0, 0.0, 0.0, 0.0, 0.0, 0.0, 0.0, 0.0, 0.0, 0.0, 0.0, 0.0, 0.0, 0.0, 0.0, 0.0, 0.0, 0.0, 0.0, 0.0, 0.0, 0.0, 0.0, 0.0, 0.0, 0.0, 0.0, 0.0, 0.0, 0.0, 0.0, 0.0, 0.0, 0.0, 0.0, 0.0, 0.0, 0.0, 0.0, 0.0, 0.0, 0.0, 0.0, 0.0, 0.0, 0.0, 0.0, 0.0, 0.0, 0.0, 0.0, 0.0, 0.0, 0.0, 0.0, 0.0, 0.0, 0.0, 0.0, 0.0, 0.0, 0.0, 0.0, 0.0, 0.0, 0.0, 0.0, 0.0, 0.0, 0.0, 0.0, 0.0, 0.0, 0.0, 0.0, 0.0, 0.0, 0.0, 0.0, 0.0, 0.0, 0.0, 0.0, 0.0, 0.0, 0.0, 0.0, 0.0, 0.0, 0.0, 0.0, 0.0, 0.0, 0.0, 0.0, 0.0, 0.0, 0.0, 0.0, 0.0, 0.0, 0.0, 0.0, 0.0, 0.0, 0.0, 0.0, 0.0, 0.0, 0.0, 0.0, 0.0, 0.0, 0.0, 0.0, 0.0, 0.0, 0.0, 0.0, 0.0, 0.0, 0.0, 0.0, 0.0, 0.0, 0.0, 0.0, 0.0, 0.0, 0.0, 0.0, 0.0, 0.0, 0.0, 0.0, 0.0, 0.0, 0.0, 0.0, 0.0, 0.0, 0.0, 0.0, 0.0, 0.0, 0.0, 0.0, 0.0, 0.0, 0.0, 0.0, 0.0, 0.0, 0.0, 0.0, 0.0, 0.0, 0.0, 0.0, 0.0, 0.0, 0.0, 0.0, 0.0, 0.0, 0.0, 0.0, 0.0, 0.0, 0.0, 0.0, 0.0, 0.0, 0.0, 0.0, 0.0, 0.0, 0.0, 0.0, 0.0, 0.0, 0.0, 0.0, 0.0, 0.0, 0.0, 0.0, 0.0, 0.0, 0.0, 0.0, 0.0, 0.0, 0.0, 0.0, 0.0, 0.0, 0.0, 0.0, 0.0, 0.0, 0.0, 0.0, 0.0, 0.0, 0.0, 0.0, 0.0, 0.0, 0.0, 0.0, 0.0, 0.0, 0.0, 0.0, 0.0, 0.0, 0.0, 0.0, 0.0, 0.0, 0.0, 0.0, 0.0, 0.0, 0.0, 0.0, 0.0, 0.0, 0.0, 0.0, 0.0, 0.0, 0.0, 0.0, 0.0, 0.0, 0.0, 0.0, 0.0, 0.0, 0.0, 0.0, 0.0, 0.0, 0.0, 0.0, 0.0, 0.0, 0.0, 0.0, 0.0, 0.0, 0.0, 0.0, 0.0, 0.0, 0.0, 0.0, 0.0, 0.0, 0.0, 0.0, 0.0, 0.0, 0.0, 0.0, 0.0, 0.0, 0.0, 0.0, 0.0, 0.0, 0.0, 0.0, 0.0, 0.0, 0.0, 0.0, 0.0, 0.0, 0.0, 0.0, 0.0, 0.0, 0.0, 0.0, 0.0, 0.0, 0.0, 0.0, 0.0, 0.0, 0.0, 0.0, 0.0, 0.0, 0.0, 0.0, 0.0, 0.0, 0.0, 0.0, 0.0, 0.0, 0.0, 0.0, 0.0, 0.0, 0.0, 0.0, 0.0, 0.0, 0.0, 0.0, 0.0, 0.0, 0.0, 0.0, 0.0, 0.0, 0.0, 0.0, 0.0, 0.0, 0.0, 0.0, 0.0, 0.0, 0.0, 0.0, 0.0, 0.0, 0.0, 0.0, 0.0, 0.0, 0.0, 0.0, 0.0, 0.0, 0.0, 0.0, 0.0, 0.0, 0.0, 0.0, 0.0, 0.0, 0.0, 0.0, 0.0, 0.0, 0.0, 0.0, 0.0, 0.0, 0.0, 0.0, 0.0, 0.0, 0.0, 0.0, 0.0, 0.0, 0.0, 0.0, 0.0, 0.0, 0.0, 0.0, 0.0, 0.0, 0.0, 0.0, 0.0, 0.0, 0.0, 0.0, 0.0, 0.0, 0.0, 0.0, 0.0, 0.0, 0.0, 0.0, 0.0, 0.0, 0.0, 0.0, 0.0, 0.0, 0.0, 0.0, 0.0, 0.0, 0.0, 0.0, 0.0, 0.0, 0.0, 0.0, 0.0, 0.0, 0.0, 0.0, 0.0, 0.0, 0.0, 0.0, 0.0, 0.0, 0.0, 0.0, 0.0, 0.0, 0.0, 0.0, 0.0, 0.0, 0.0, 0.0, 0.0, 0.0, 0.0, 0.0, 0.0, 0.0, 0.0, 0.0, 0.0, 0.0, 0.0, 0.0, 0.0, 0.0, 0.0, 0.0, 0.0, 0.0, 0.0, 0.0, 0.0, 0.0, 0.0, 0.0, 0.0, 0.0, 0.0, 0.0, 0.0, 0.0, 0.0, 0.0, 0.0, 0.0, 0.0, 0.0, 0.0, 0.0, 0.0, 0.0, 0.0, 0.0, 0.0, 0.0, 0.0, 0.0, 0.0, 0.0, 0.0, 0.0, 0.0, 0.0, 0.0, 0.0, 0.0, 0.0, 0.0, 0.0, 0.0, 0.0, 0.0, 0.0, 0.0, 0.0, 0.0, 0.0, 0.0, 0.0, 0.0, 0.0, 0.0, 0.0, 0.0, 0.0, 0.0, 0.0, 0.0, 0.0, 0.0, 0.0, 0.0, 0.0, 0.0, 0.0, 0.0, 0.0, 0.0, 0.0, 0.0, 0.0, 0.0, 0.0, 0.0, 0.0, 0.0, 0.0, 0.0, 0.0, 0.0, 0.0, 0.0, 0.0, 0.0, 0.0, 0.0, 0.0, 0.0, 0.0, 0.0, 0.0, 0.0, 0.0, 0.0, 0.0, 0.0, 0.0, 0.0, 0.0, 0.0, 0.0, 0.0, 0.0, 0.0, 0.0, 0.0, 0.0, 0.0, 0.0, 0.0, 0.0, 0.0, 0.0, 0.0, 0.0, 0.0, 0.0, 0.0, 0.0, 0.0, 0.0, 0.0, 0.0, 0.0, 0.0, 0.0, 0.0, 0.0, 0.0, 0.0, 0.0, 0.0, 0.0, 0.0, 0.0, 0.0, 0.0, 0.0, 0.0, 0.0, 0.0, 0.0, 0.0, 0.0, 0.0, 0.0, 0.0, 0.0, 0.0, 0.0, 0.0, 0.0, 0.0, 0.0, 0.0, 0.0, 0.0, 0.0, 0.0, 0.0, 0.0, 0.0, 0.0, 0.0, 0.0, 0.0, 0.0, 0.0, 0.0, 0.0, 0.0, 0.0, 0.0, 0.0, 0.0, 0.0, 0.0, 0.0, 0.0, 0.0, 0.0, 0.0, 0.0, 0.0, 0.0, 0.0, 0.0, 0.0, 0.0, 0.0, 0.0, 0.0, 0.0, 0.0, 0.0, 0.0, 0.0, 0.0, 0.0, 0.0, 0.0, 0.0, 0.0, 0.0, 0.0, 0.0, 0.0, 0.0, 0.0, 0.0, 0.0, 0.0, 0.0, 0.0, 0.0, 0.0, 0.0, 0.0, 0.0, 0.0, 0.0, 0.0, 0.0, 0.0, 0.0, 0.0, 0.0, 0.0, 0.0, 0.0, 0.0, 0.0, 0.0, 0.0, 0.0, 0.0, 0.0, 0.0, 0.0, 0.0, 0.0, 0.0, 0.0, 0.0, 0.0, 0.0, 0.0, 0.0, 0.0, 0.0, 0.0, 0.0, 0.0, 0.0, 0.0, 0.0, 0.0, 0.0, 0.0, 0.0, 0.0, 0.0, 0.0, 0.0, 0.0, 0.0, 0.0, 0.0, 0.0, 0.0, 0.0, 0.0, 0.0, 0.0, 0.0, 0.0, 0.0, 0.0, 0.0, 0.0, 0.0, 0.0, 0.0, 0.0, 0.0, 0.0, 0.0, 0.0, 0.0, 0.0, 0.0, 0.0, 0.0, 0.0, 0.0, 0.0, 0.0, 0.0, 0.0, 0.0, 0.0, 0.0, 0.0, 0.0, 0.0, 0.0, 0.0, 0.0, 0.0, 0.0, 0.0, 0.0, 0.0, 0.0, 0.0, 0.0, 0.0, 0.0, 0.0, 0.0, 0.0, 0.0, 0.0, 0.0, 0.0, 0.0, 0.0, 0.0, 0.0, 0.0, 0.0, 0.0, 0.0, 0.0, 0.0, 0.0, 0.0, 0.0, 0.0, 0.0, 0.0, 0.0, 0.0, 0.0, 0.0, 0.0, 0.0, 0.0, 0.0, 0.0, 0.0, 0.0, 0.0, 0.0, 0.0, 0.0, 0.0, 0.0, 0.0, 0.0, 0.0, 0.0, 0.0, 0.0, 0.0, 0.0, 0.0, 0.0, 0.0, 0.0, 0.0, 0.0, 0.0, 0.0, 0.0, 0.0, 0.0, 0.0, 0.0, 0.0, 0.0, 0.0, 0.0, 0.0, 0.0, 0.0, 0.0, 0.0, 0.0, 0.0, 0.0, 0.0, 0.0, 0.0, 0.0, 0.0, 0.0, 0.0, 0.0, 0.0, 0.0, 0.0, 0.0, 0.0, 0.0, 0.0, 0.0, 0.0, 0.0, 0.0, 0.0, 0.0, 0.0, 0.0, 0.0, 0.0, 0.0, 0.0, 0.0, 0.0, 0.0, 0.0, 0.0, 0.0, 0.0, 0.0, 0.0, 0.0, 0.0, 0.0, 0.0, 0.0, 0.0, 0.0, 0.0, 0.0, 0.0, 0.0, 0.0, 0.0, 0.0, 0.0, 0.0, 0.0, 0.0, 0.0, 0.0, 0.0, 0.0, 0.0, 0.0, 0.0, 0.0, 0.0, 0.0, 0.0, 0.0, 0.0, 0.0, 0.0, 0.0, 0.0, 0.0, 0.0, 0.0, 0.0, 0.0, 0.0, 0.0, 0.0, 0.0, 0.0, 0.0, 0.0, 0.0, 0.0, 0.0, 0.0, 0.0, 0.0, 0.0, 0.0, 0.0, 0.0, 0.0, 0.0, 0.0, 0.0, 0.0, 0.0, 0.0, 0.0, 0.0, 0.0, 0.0, 0.0, 0.0, 0.0, 0.0, 0.0, 0.0, 0.0, 0.0, 0.0, 0.0, 0.0, 0.0, 0.0, 0.0, 0.0, 0.0, 0.0, 0.0, 0.0, 0.0, 0.0, 0.0, 0.0, 0.0, 0.0, 0.0, 0.0, 0.0, 0.0, 0.0, 0.0, 0.0, 0.0, 0.0, 0.0, 0.0, 0.0, 0.0, 0.0, 0.0, 0.0, 0.0, 0.0, 0.0, 0.0, 0.0, 0.0, 0.0, 0.0, 0.0, 0.0, 0.0, 0.0, 0.0, 0.0, 0.0, 0.0, 0.0, 0.0, 0.0, 0.0, 0.0, 0.0, 0.0, 0.0, 0.0, 0.0, 0.0, 0.0, 0.0, 0.0, 0.0, 0.0, 0.0, 0.0, 0.0, 0.0, 0.0, 0.0, 0.0, 0.0, 0.0, 0.0, 0.0, 0.0, 0.0, 0.0, 0.0, 0.0, 0.0, 0.0, 0.0, 0.0, 0.0, 0.0, 0.0, 0.0, 0.0, 0.0, 0.0, 0.0, 0.0, 0.0, 0.0, 0.0, 0.0, 0.0, 0.0, 0.0, 0.0, 0.0, 0.0, 0.0, 0.0, 0.0, 0.0, 0.0, 0.0, 0.0, 0.0, 0.0, 0.0, 0.0, 0.0, 0.0, 0.0, 0.0, 0.0, 0.0, 0.0, 0.0, 0.0, 0.0, 0.0, 0.0, 0.0, 0.0, 0.0, 0.0, 0.0, 0.0, 0.0, 0.0, 0.0, 0.0, 0.0, 0.0, 0.0, 0.0, 0.0, 0.0, 0.0, 0.0, 0.0, 0.0, 0.0, 0.0, 0.0, 0.0, 0.0, 0.0, 0.0, 0.0, 0.0, 0.0, 0.0, 0.0, 0.0, 0.0, 0.0, 0.0, 0.0, 0.0, 0.0, 0.0, 0.0, 0.0, 0.0, 0.0, 0.0, 0.0, 0.0, 0.0, 0.0, 0.0, 0.0, 0.0, 0.0, 0.0, 0.0, 0.0, 0.0, 0.0, 0.0, 0.0, 0.0, 0.0, 0.0, 0.0, 0.0, 0.0, 0.0, 0.0, 0.0, 0.0, 0.0, 0.0, 0.0, 0.0, 0.0, 0.0, 0.0, 0.0, 0.0, 0.0, 0.0, 0.0, 0.0, 0.0, 0.0, 0.0, 0.0, 0.0, 0.0, 0.0, 0.0, 0.0, 0.0, 0.0, 0.0, 0.0, 0.0, 0.0, 0.0, 0.0, 0.0, 0.0, 0.0, 0.0, 0.0, 0.0, 0.0, 0.0, 0.0, 0.0, 0.0, 0.0, 0.0, 0.0, 0.0, 0.0, 0.0, 0.0, 0.0, 0.0, 0.0, 0.0, 0.0, 0.0, 0.0, 0.0, 0.0, 0.0, 0.0, 0.0, 0.0, 0.0, 0.0, 0.0, 0.0, 0.0, 0.0, 0.0, 0.0, 0.0, 0.0, 0.0, 0.0, 0.0, 0.0, 0.0, 0.0, 0.0, 0.0, 0.0, 0.0, 0.0, 0.0, 0.0, 0.0, 0.0, 0.0, 0.0, 0.0, 0.0, 0.0, 0.0, 0.0, 0.0, 0.0, 0.0, 0.0, 0.0, 0.0, 0.0, 0.0, 0.0, 0.0, 0.0, 0.0, 0.0, 0.0, 0.0, 0.0, 0.0, 0.0, 0.0, 0.0, 0.0, 0.0, 0.0, 0.0, 0.0, 0.0, 0.0, 0.0, 0.0, 0.0, 0.0, 0.0, 0.0, 0.0, 0.0, 0.0, 0.0, 0.0, 0.0, 0.0, 0.0, 0.0, 0.0, 0.0, 0.0, 0.0, 0.0, 0.0, 0.0, 0.0, 0.0, 0.0, 0.0, 0.0, 0.0, 0.0, 0.0, 0.0, 0.0, 0.0, 0.0, 0.0, 0.0, 0.0, 0.0, 0.0, 0.0, 0.0, 0.0, 0.0, 0.0, 0.0, 0.0, 0.0, 0.0, 0.0, 0.0, 0.0, 0.0, 0.0, 0.0, 0.0, 0.0, 0.0, 0.0, 0.0, 0.0, 0.0, 0.0, 0.0, 0.0, 0.0, 0.0, 0.0, 0.0, 0.0, 0.0, 0.0, 0.0, 0.0, 0.0, 0.0, 0.0, 0.0, 0.0, 0.0, 0.0, 0.0, 0.0, 0.0, 0.0, 0.0, 0.0, 0.0, 0.0, 0.0, 0.0, 0.0, 0.0, 0.0, 0.0, 0.0, 0.0, 0.0, 0.0, 0.0, 0.0, 0.0, 0.0, 0.0, 0.0, 0.0, 0.0, 0.0, 0.0, 0.0, 0.0, 0.0, 0.0, 0.0, 0.0, 0.0, 0.0, 0.0, 0.0, 0.0, 0.0, 0.0, 0.0, 0.0, 0.0, 0.0, 0.0, 0.0, 0.0, 0.0, 0.0, 0.0, 0.0, 0.0, 0.0, 0.0, 0.0, 0.0, 0.0, 0.0, 0.0, 0.0, 0.0, 0.0, 0.0, 0.0, 0.0, 0.0, 0.0, 0.0, 0.0, 0.0, 0.0, 0.0, 0.0, 0.0, 0.0, 0.0, 0.0, 0.0, 0.0, 0.0, 0.0, 0.0, 0.0, 0.0, 0.0, 0.0, 0.0, 0.0, 0.0, 0.0, 0.0, 0.0, 0.0, 0.0, 0.0, 0.0, 0.0, 0.0, 0.0, 0.0, 0.0, 0.0, 0.0, 0.0, 0.0, 0.0, 0.0, 0.0, 0.0, 0.0, 0.0, 0.0, 0.0, 0.0, 0.0, 0.0, 0.0, 0.0, 0.0, 0.0, 0.0, 0.0, 0.0, 0.0, 0.0, 0.0, 0.0, 0.0, 0.0, 0.0, 0.0, 0.0, 0.0, 0.0, 0.0, 0.0, 0.0, 0.0, 0.0, 0.0, 0.0, 0.0, 0.0, 0.0, 0.0, 0.0, 0.0, 0.0, 0.0, 0.0, 0.0, 0.0, 0.0, 0.0, 0.0, 0.0, 0.0, 0.0, 0.0, 0.0, 0.0, 0.0, 0.0, 0.0, 0.0, 0.0, 0.0, 0.0, 0.0, 0.0, 0.0, 0.0, 0.0, 0.0, 0.0, 0.0, 0.0, 0.0, 0.0, 0.0, 0.0, 0.0, 0.0, 0.0, 0.0, 0.0, 0.0, 0.0, 0.0, 0.0, 0.0, 0.0, 0.0, 0.0, 0.0, 0.0, 0.0, 0.0, 0.0, 0.0, 0.0, 0.0, 0.0, 0.0, 0.0, 0.0, 0.0, 0.0, 0.0, 0.0, 0.0, 0.0, 0.0, 0.0, 0.0, 0.0, 0.0, 0.0, 0.0, 0.0, 0.0, 0.0, 0.0, 0.0, 0.0, 0.0, 0.0, 0.0, 0.0, 0.0, 0.0, 0.0, 0.0, 0.0, 0.0, 0.0, 0.0, 0.0, 0.0, 0.0, 0.0, 0.0, 0.0, 0.0, 0.0, 0.0, 0.0, 0.0, 0.0, 0.0, 0.0, 0.0, 0.0, 0.0, 0.0, 0.0, 0.0, 0.0, 0.0, 0.0, 0.0, 0.0, 0.0, 0.0, 0.0, 0.0, 0.0, 0.0, 0.0, 0.0, 0.0, 0.0, 0.0, 0.0, 0.0, 0.0, 0.0, 0.0, 0.0, 0.0, 0.0, 0.0, 0.0, 0.0, 0.0, 0.0, 0.0, 0.0, 0.0, 0.0, 0.0, 0.0, 0.0, 0.0, 0.0, 0.0, 0.0, 0.0, 0.0, 0.0, 0.0, 0.0, 0.0, 0.0, 0.0, 0.0, 0.0, 0.0, 0.0, 0.0, 0.0, 0.0, 0.0, 0.0, 0.0, 0.0, 0.0, 0.0, 0.0, 0.0, 0.0, 0.0, 0.0, 0.0, 0.0, 0.0, 0.0, 0.0, 0.0, 0.0, 0.0, 0.0, 0.0, 0.0, 0.0, 0.0, 0.0, 0.0, 0.0, 0.0, 0.0, 0.0, 0.0, 0.0, 0.0, 0.0, 0.0, 0.0, 0.0, 0.0, 0.0, 0.0, 0.0, 0.0, 0.0, 0.0, 0.0, 0.0, 0.0, 0.0, 0.0, 0.0, 0.0, 0.0, 0.0, 0.0, 0.0, 0.0, 0.0, 0.0, 0.0, 0.0, 0.0, 0.0, 0.0, 0.0, 0.0, 0.0, 0.0, 0.0, 0.0, 0.0, 0.0, 0.0, 0.0, 0.0, 0.0, 0.0, 0.0, 0.0, 0.0, 0.0, 0.0, 0.0, 0.0, 0.0, 0.0, 0.0, 0.0, 0.0, 0.0, 0.0, 0.0, 0.0, 0.0, 0.0, 0.0, 0.0, 0.0, 0.0, 0.0, 0.0, 0.0, 0.0, 0.0, 0.0, 0.0, 0.0, 0.0, 0.0, 0.0, 0.0, 0.0, 0.0, 0.0, 0.0, 0.0, 0.0, 0.0, 0.0, 0.0, 0.0, 0.0, 0.0, 0.0, 0.0, 0.0, 0.0, 0.0, 0.0, 0.0, 0.0, 0.0, 0.0, 0.0, 0.0, 0.0, 0.0, 0.0, 0.0, 0.0, 0.0, 0.0, 0.0, 0.0, 0.0, 0.0, 0.0, 0.0, 0.0, 0.0, 0.0, 0.0, 0.0, 0.0, 0.0, 0.0, 0.0, 0.0, 0.0, 0.0, 0.0, 0.0, 0.0, 0.0, 0.0, 0.0, 0.0, 0.0, 0.0, 0.0, 0.0, 0.0, 0.0, 0.0, 0.0, 0.0, 0.0, 0.0, 0.0, 0.0, 0.0, 0.0, 0.0, 0.0, 0.0, 0.0, 0.0, 0.0, 0.0, 0.0, 0.0, 0.0, 0.0, 0.0, 0.0, 0.0, 0.0, 0.0, 0.0, 0.0, 0.0, 0.0, 0.0, 0.0, 0.0, 0.0, 0.0, 0.0, 0.0, 0.0, 0.0, 0.0, 0.0, 0.0, 0.0, 0.0, 0.0, 0.0, 0.0, 0.0, 0.4251, -0.0005578, 0.5675, -0.0005578, 0.5675, 1.001, 0.4251, 1.001, 0.2828, -0.0005578, 0.4251, -0.0005578, 0.4251, 1.001, 0.2828, 1.001, 0.0, 0.0, 0.0, 0.0, 0.0, 0.0, 0.0, 0.0, 0.0, 0.0, 0.0, 0.0, 0.0, 0.0, 0.0, 0.0, 0.0, 0.0, 0.0, 0.0, 0.0, 0.0, 0.0, 0.0, 0.0, 0.0, 0.0, 0.0, 0.0, 0.0, 0.0, 0.0, 0.0, 0.0, 0.0, 0.0, 0.0, 0.0, 0.0, 0.0, 0.0, 0.0, 0.0, 0.0, 0.0, 0.0, 0.0, 0.0, 0.0, 0.0, 0.0, 0.0, 0.0, 0.0, 0.0, 0.0, 0.0, 0.0, 0.0, 0.0, 0.0, 0.0, 0.0, 0.0, 0.0, 0.0, 0.0, 0.0, 0.0, 0.0, 0.0, 0.0, 0.0, 0.0, 0.0, 0.0, 0.0, 0.0, 0.0, 0.0, 0.1405, -0.0005578, 0.2828, -0.0005578, 0.2828, 1.001, 0.1405, 1.001, -0.001855, -0.0005578, 0.1405, -0.0005578, 0.1405, 1.001, -0.001855, 1.001, 0.0, 0.0, 0.0, 0.0, 0.0, 0.0, 0.0, 0.0, 0.0, 0.0, 0.0, 0.0, 0.0, 0.0, 0.0, 0.0, 0.0, 0.0, 0.0, 0.0, 0.0, 0.0, 0.0, 0.0, 0.8521, -0.0005578, 0.9945, -0.0005578, 0.9945, 1.001, 0.8521, 1.001, 0.0, 0.0, 0.0, 0.0, 0.0, 0.0, 0.0, 0.0, 0.0, 0.0, 0.0, 0.0, 0.0, 0.0, 0.0, 0.0, 0.0, 0.0, 0.0, 0.0, 0.0, 0.0, 0.0, 0.0, 0.0, 0.0, 0.0, 0.0, 0.0, 0.0, 0.0, 0.0, 0.0, 0.0, 0.0, 0.0, 0.0, 0.0, 0.0, 0.0, 0.0, 0.0, 0.0, 0.0, 0.0, 0.0, 0.0, 0.0, 0.0, 0.0, 0.0, 0.0, 0.0, 0.0, 0.0, 0.0, 0.0, 0.0, 0.0, 0.0, 0.0, 0.0, 0.0, 0.0, 0.0, 0.0, 0.0, 0.0, 0.0, 0.0, 0.0, 0.0, 0.0, 0.0, 0.0, 0.0, 0.0, 0.0, 0.0, 0.0, 0.7098, -0.0005578, 0.8521, -0.0005578, 0.8521, 1.001, 0.7098, 1.001, 0.5675, -0.0005578, 0.7098, -0.0005578, 0.7098, 1.001, 0.5675, 1.001, 0.0, 0.0, 0.0, 0.0, 0.0, 0.0, 0.0, 0.0, 0.0, 0.0, 0.0, 0.0, 0.0, 0.0, 0.0, 0.0, 0.0, 0.0, 0.0, 0.0, 0.0, 0.0, 0.0, 0.0, 0.0, 0.0, 0.0, 0.0, 0.0, 0.0, 0.0, 0.0, 0.0, 0.0, 0.0, 0.0, 0.0, 0.0, 0.0, 0.0, 0.0, 0.0, 0.0, 0.0, 0.0, 0.0, 0.0, 0.0, 0.0, 0.0, 0.0, 0.0, 0.0, 0.0, 0.0, 0.0, 0.0, 0.0, 0.0, 0.0, 0.0, 0.0, 0.0, 0.0, 0.0, 0.0, 0.0, 0.0, 0.0, 0.0, 0.0, 0.0, 0.0, 0.0, 0.0, 0.0, 0.0, 0.0, 0.0, 0.0, 0.0, 0.0, 0.0, 0.0, 0.0, 0.0, 0.0, 0.0, 0.0, 0.0, 0.0, 0.0, 0.0, 0.0, 0.0, 0.0])
me_plane.materials.append(mat_red)
me_plane.materials.append(mat_worldsbestmom)
me_plane.update()

# ---- objects
ob_plane = bpy.data.objects.new('Plane', me_plane)

# ---- transforms, parenting, visibility, modifiers, constraints
ob_plane.location = (0.0247, -0.002294, 0.02707)
ob_plane.rotation_euler = (-0.0, 1.571, 0.0)
ob_plane.scale = (0.01805, 0.01805, 0.01805)

# ---- collection membership
col_collection.objects.link(ob_plane)

# ---- scene / render settings (as saved in the file)
scene.frame_start = 1; scene.frame_end = 250; scene.frame_set(1)
scene.render.engine = 'BLENDER_EEVEE_NEXT'
bpy.context.view_layer.update()

# ---- added for rendering (the .blend has no active camera and no usable light): camera, sun
cam_auto = bpy.data.cameras.new('AutoCamera')
cam_auto.lens = 50.0
cam_auto.sensor_width = 36.0
cam_auto.clip_end = 1000.0
ob_auto_camera = bpy.data.objects.new('AutoCamera', cam_auto)
scene.collection.objects.link(ob_auto_camera)
ob_auto_camera.location = (0.207136, -0.230186, 0.17641)
ob_auto_camera.rotation_euler = (1.09748, -7.21219e-08, 0.694738)
scene.camera = ob_auto_camera
light_auto_sun = bpy.data.lights.new('AutoSun', 'SUN')
light_auto_sun.energy = 3.0
light_auto_sun.angle = 0.0523599
ob_auto_sun = bpy.data.objects.new('AutoSun', light_auto_sun)
scene.collection.objects.link(ob_auto_sun)
ob_auto_sun.rotation_euler = (0.872665, 0.174533, 0.523599)
bpy.context.view_layer.update()
